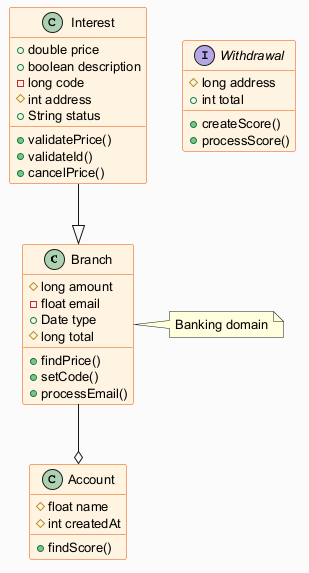

The diagram above was rendered by PlantUML. Its source (embedded in the PNG):
@startuml
skinparam backgroundColor #FAFAFA
skinparam classBackgroundColor #FFF3E0
skinparam classBorderColor #E65100
skinparam defaultFontSize 13
class Branch {
  #long amount
  -float email
  +Date type
  #long total
  +findPrice()
  +setCode()
  +processEmail()
}
class Account {
  #float name
  #int createdAt
  +findScore()
}
interface Withdrawal {
  #long address
  +int total
  +createScore()
  +processScore()
}
class Interest {
  +double price
  +boolean description
  -long code
  #int address
  +String status
  +validatePrice()
  +validateId()
  +cancelPrice()
}
Interest --|> Branch
Branch --o Account
note right of Branch : Banking domain
@enduml